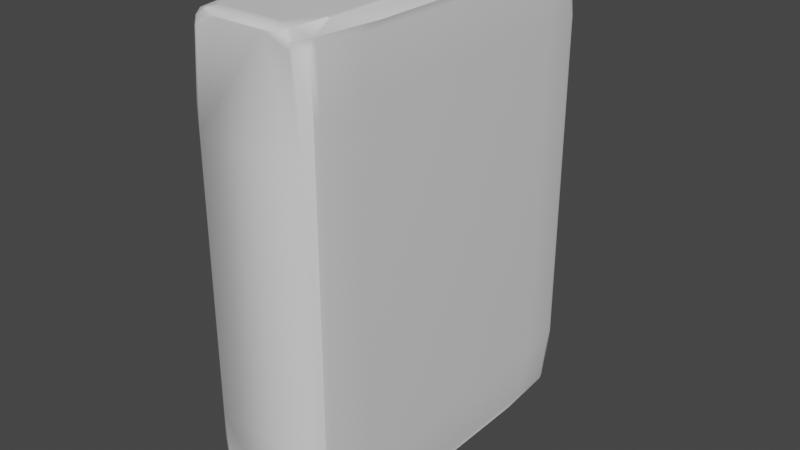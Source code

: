 # Source: stone_texture_pillar_3x4_sharp_2.blend  (saved by Blender 3.2.14; exported with 4.5.12 LTS)
import bpy
from mathutils import Matrix  # noqa: F401  (used for matrix-valued properties, if any)

bpy.ops.wm.read_factory_settings(use_empty=True)
scene = bpy.context.scene
scene.name = 'Scene'

# ---- collections
col_wall_1x4 = bpy.data.collections.new('wall 1x4'); scene.collection.children.link(col_wall_1x4)

# ---- materials (node trees are filled in below, after node groups)
mat_wall = bpy.data.materials.new('wall')
mat_wall.alpha_threshold = 0.0
mat_wall.use_transparent_shadow = False
mat_wall.line_color = (0.0, 0.0, 0.0, 1.0)

# ---- node groups
ng_auto_smooth = bpy.data.node_groups.new('Auto Smooth', 'GeometryNodeTree')
_s = ng_auto_smooth.interface.new_socket(name='Geometry', in_out='OUTPUT', socket_type='NodeSocketGeometry')
_s = ng_auto_smooth.interface.new_socket(name='Geometry', in_out='INPUT', socket_type='NodeSocketGeometry')
_s = ng_auto_smooth.interface.new_socket(name='Angle', in_out='INPUT', socket_type='NodeSocketFloat')
_s.subtype = 'ANGLE'
_s.min_value = 0.0
_s.max_value = 3.142
ng_auto_smooth.is_modifier = True
_N = ng_auto_smooth.nodes; _L = ng_auto_smooth.links
n0 = _N.new('NodeGroupOutput'); n0.name = 'Group Output'; n0.location = (480, -100)
n1 = _N.new('NodeGroupInput'); n1.name = 'Group Input'; n1.location = (-420, -300)
n2 = _N.new('NodeGroupInput'); n2.name = 'Group Input.001'; n2.location = (-60, -100)
n3 = _N.new('GeometryNodeSetShadeSmooth'); n3.name = 'Set Shade Smooth'; n3.location = (120, -100)
n3.domain = 'EDGE'
n4 = _N.new('GeometryNodeSetShadeSmooth'); n4.name = 'Set Shade Smooth.001'; n4.location = (300, -100)
n5 = _N.new('GeometryNodeInputMeshEdgeAngle'); n5.name = 'Edge Angle'; n5.location = (-420, -220)
n6 = _N.new('GeometryNodeInputEdgeSmooth'); n6.name = 'Is Edge Smooth'; n6.location = (-60, -160)
n7 = _N.new('GeometryNodeInputShadeSmooth'); n7.name = 'Is Face Smooth'; n7.location = (-240, -340)
n8 = _N.new('FunctionNodeBooleanMath'); n8.name = 'Boolean Math'; n8.location = (-60, -220)
n9 = _N.new('FunctionNodeCompare'); n9.name = 'Compare'; n9.location = (-240, -180)
n9.operation = 'LESS_EQUAL'
_L.new(n5.outputs[0], n9.inputs[0])
_L.new(n4.outputs[0], n0.inputs[0])
_L.new(n1.outputs[1], n9.inputs[1])
_L.new(n9.outputs[0], n8.inputs[0])
_L.new(n7.outputs[0], n8.inputs[1])
_L.new(n2.outputs[0], n3.inputs[0])
_L.new(n6.outputs[0], n3.inputs[1])
_L.new(n3.outputs[0], n4.inputs[0])
_L.new(n8.outputs[0], n3.inputs[2])
n0.is_active_output = True

# ---- material node trees
mat_wall.use_nodes = True; mat_wall.node_tree.nodes.clear()
_N = mat_wall.node_tree.nodes; _L = mat_wall.node_tree.links
n0 = _N.new('ShaderNodeOutputMaterial'); n0.name = 'Material Output'; n0.location = (300, 300)
n1 = _N.new('ShaderNodeBsdfPrincipled'); n1.name = 'Principled BSDF'; n1.location = (10, 300)
n1.distribution = 'GGX'
n1.subsurface_method = 'RANDOM_WALK_SKIN'
n1.inputs[2].default_value = 0.4
n1.inputs[3].default_value = 1.45
n1.inputs[27].default_value = (0.0, 0.0, 0.0, 1.0)
n1.inputs[28].default_value = 1.0
_L.new(n1.outputs[0], n0.inputs[0])
n0.is_active_output = True

# ---- world
world_world = bpy.data.worlds.new('World'); scene.world = world_world
world_world.use_nodes = True; world_world.node_tree.nodes.clear()
_N = world_world.node_tree.nodes; _L = world_world.node_tree.links
n0 = _N.new('ShaderNodeOutputWorld'); n0.name = 'World Output'; n0.location = (300, 300)
n1 = _N.new('ShaderNodeBackground'); n1.name = 'Background'; n1.location = (10, 300)
n1.inputs[0].default_value = (0.05088, 0.05088, 0.05088, 1.0)
_L.new(n1.outputs[0], n0.inputs[0])
n0.is_active_output = True
world_world.color = (0.05088, 0.05088, 0.05088)
world_world.use_sun_shadow = False
world_world.sun_shadow_jitter_overblur = 0.0

# ---- meshes
me_cube_005 = bpy.data.meshes.new('Cube.005')
me_cube_005.from_pydata([(1.0, 3.0, 4.0), (1.0, 3.0, -4.0), (1.0, -3.0, 4.0), (1.0, -3.0, -4.0), (-1.0, 3.0, 4.0), (-1.0, 3.0, -4.0), (-1.0, -3.0, 4.0), (-1.0, -3.0, -4.0), (1.0, 3.0, 3.844), (1.0, 3.0, -3.844), (-1.0, -3.0, -3.844), (-1.0, -3.0, 3.844), (1.0, -3.0, 3.844), (1.0, -3.0, -3.844), (-1.0, 3.0, -3.844), (-1.0, 3.0, 3.844), (-1.0, 2.83, -4.0), (-1.0, -2.83, -4.0), (1.0, 2.83, 4.0), (1.0, -2.83, 4.0), (-1.0, -2.83, 4.0), (-1.0, 2.83, 4.0), (1.0, -2.83, -4.0), (1.0, 2.83, -4.0), (1.0, 2.83, 3.844), (1.0, -2.83, 3.844), (1.0, 2.83, -3.844), (1.0, -2.83, -3.844), (-1.0, -2.83, 3.844), (-1.0, 2.83, 3.844), (-1.0, 2.83, -3.844), (-1.0, -2.83, -3.844), (1.0, 0.9432, -3.844), (1.0, -0.9432, -3.844), (1.0, -0.9432, -4.0), (1.0, 0.9432, -4.0), (-1.0, -0.9432, 3.844), (-1.0, 0.9432, 3.844), (-1.0, 0.9432, -3.844), (-1.0, -0.9432, -3.844), (1.0, 0.9432, 3.844), (1.0, -0.9432, 3.844), (-1.0, 0.9432, -4.0), (-1.0, -0.9432, -4.0), (1.0, 0.9432, 4.0), (1.0, -0.9432, 4.0), (-1.0, -0.9432, 4.0), (-1.0, 0.9432, 4.0), (-1.0, 3.0, -2.745), (-1.0, 3.0, -1.647), (-1.0, 3.0, -0.5491), (-1.0, 3.0, 0.5491), (-1.0, 3.0, 1.647), (-1.0, 3.0, 2.745), (1.0, 3.0, 2.745), (1.0, 3.0, 1.647), (1.0, 3.0, 0.5491), (1.0, 3.0, -0.5491), (1.0, 3.0, -1.647), (1.0, 3.0, -2.745), (1.0, -3.0, 2.745), (1.0, -3.0, 1.647), (1.0, -3.0, 0.5491), (1.0, -3.0, -0.5491), (1.0, -3.0, -1.647), (1.0, -3.0, -2.745), (-1.0, -3.0, -2.745), (-1.0, -3.0, -1.647), (-1.0, -3.0, -0.5491), (-1.0, -3.0, 0.5491), (-1.0, -3.0, 1.647), (-1.0, -3.0, 2.745), (-1.0, 2.83, 2.745), (-1.0, 2.83, 1.647), (-1.0, 2.83, 0.5491), (-1.0, 2.83, -0.5491), (-1.0, 2.83, -1.647), (-1.0, 2.83, -2.745), (-1.0, -2.83, -2.745), (-1.0, -2.83, -1.647), (-1.0, -2.83, -0.5491), (-1.0, -2.83, 0.5491), (-1.0, -2.83, 1.647), (-1.0, -2.83, 2.745), (1.0, -2.83, 2.745), (1.0, -2.83, 1.647), (1.0, -2.83, 0.5491), (1.0, -2.83, -0.5491), (1.0, -2.83, -1.647), (1.0, -2.83, -2.745), (1.0, 2.83, -2.745), (1.0, 2.83, -1.647), (1.0, 2.83, -0.5491), (1.0, 2.83, 0.5491), (1.0, 2.83, 1.647), (1.0, 2.83, 2.745), (1.0, -0.9432, -2.745), (1.0, -0.9432, -1.647), (1.0, -0.9432, -0.5491), (1.0, -0.9432, 0.5491), (1.0, -0.9432, 1.647), (1.0, -0.9432, 2.745), (1.0, 0.9432, -2.745), (1.0, 0.9432, -1.647), (1.0, 0.9432, -0.5491), (1.0, 0.9432, 0.5491), (1.0, 0.9432, 1.647), (1.0, 0.9432, 2.745), (-1.0, 0.9432, -2.745), (-1.0, 0.9432, -1.647), (-1.0, 0.9432, -0.5491), (-1.0, 0.9432, 0.5491), (-1.0, 0.9432, 1.647), (-1.0, 0.9432, 2.745), (-1.0, -0.9432, -2.745), (-1.0, -0.9432, -1.647), (-1.0, -0.9432, -0.5491), (-1.0, -0.9432, 0.5491), (-1.0, -0.9432, 1.647), (-1.0, -0.9432, 2.745)], [], [(29, 21, 4, 15), (3, 13, 10, 7), (25, 19, 2, 12), (15, 4, 0, 8), (11, 6, 20, 28), (0, 4, 21, 18), (5, 14, 9, 1), (12, 2, 6, 11), (17, 22, 3, 7), (48, 59, 9, 14), (59, 90, 26, 9), (66, 78, 31, 10), (65, 66, 10, 13), (89, 65, 13, 27), (22, 27, 13, 3), (77, 48, 14, 30), (5, 1, 23, 16), (19, 20, 6, 2), (1, 9, 26, 23), (16, 30, 14, 5), (8, 0, 18, 24), (32, 35, 23, 26), (114, 39, 31, 78), (102, 32, 26, 90), (39, 43, 17, 31), (44, 40, 24, 18), (46, 36, 28, 20), (35, 42, 16, 23), (47, 44, 18, 21), (7, 10, 31, 17), (20, 19, 45, 46), (46, 45, 44, 47), (22, 17, 43, 34), (34, 43, 42, 35), (21, 29, 37, 47), (47, 37, 36, 46), (19, 25, 41, 45), (45, 41, 40, 44), (30, 16, 42, 38), (38, 42, 43, 39), (89, 27, 33, 96), (96, 33, 32, 102), (77, 30, 38, 108), (108, 38, 39, 114), (27, 22, 34, 33), (33, 34, 35, 32), (37, 113, 119, 36), (113, 112, 118, 119), (112, 111, 117, 118), (111, 110, 116, 117), (110, 109, 115, 116), (109, 108, 114, 115), (29, 72, 113, 37), (72, 73, 112, 113), (73, 74, 111, 112), (74, 75, 110, 111), (75, 76, 109, 110), (76, 77, 108, 109), (41, 101, 107, 40), (101, 100, 106, 107), (100, 99, 105, 106), (99, 98, 104, 105), (98, 97, 103, 104), (97, 96, 102, 103), (25, 84, 101, 41), (84, 85, 100, 101), (85, 86, 99, 100), (86, 87, 98, 99), (87, 88, 97, 98), (88, 89, 96, 97), (40, 107, 95, 24), (107, 106, 94, 95), (106, 105, 93, 94), (105, 104, 92, 93), (104, 103, 91, 92), (103, 102, 90, 91), (36, 119, 83, 28), (119, 118, 82, 83), (118, 117, 81, 82), (117, 116, 80, 81), (116, 115, 79, 80), (115, 114, 78, 79), (29, 15, 53, 72), (72, 53, 52, 73), (73, 52, 51, 74), (74, 51, 50, 75), (75, 50, 49, 76), (76, 49, 48, 77), (25, 12, 60, 84), (84, 60, 61, 85), (85, 61, 62, 86), (86, 62, 63, 87), (87, 63, 64, 88), (88, 64, 65, 89), (12, 11, 71, 60), (60, 71, 70, 61), (61, 70, 69, 62), (62, 69, 68, 63), (63, 68, 67, 64), (64, 67, 66, 65), (11, 28, 83, 71), (71, 83, 82, 70), (70, 82, 81, 69), (69, 81, 80, 68), (68, 80, 79, 67), (67, 79, 78, 66), (8, 24, 95, 54), (54, 95, 94, 55), (55, 94, 93, 56), (56, 93, 92, 57), (57, 92, 91, 58), (58, 91, 90, 59), (15, 8, 54, 53), (53, 54, 55, 52), (52, 55, 56, 51), (51, 56, 57, 50), (50, 57, 58, 49), (49, 58, 59, 48)])
me_cube_005.polygons.foreach_set('use_smooth', [True] * 118)
_uv = me_cube_005.uv_layers.new(name='UVMap')
_uv.uv.foreach_set('vector', [0.6201, 0.2429, 0.625, 0.2429, 0.625, 0.25, 0.6201, 0.25, 0.375, 0.75, 0.3799, 0.75, 0.3799, 1.0, 0.375, 1.0, 0.6201, 0.7429, 0.625, 0.7429, 0.625, 0.75, 0.6201, 0.75, 0.6201, 0.25, 0.625, 0.25, 0.625, 0.5, 0.6201, 0.5, 0.6201, 0.0, 0.625, 0.0, 0.625, 0.007103, 0.6201, 0.007103, 0.625, 0.5, 0.875, 0.5, 0.875, 0.5071, 0.625, 0.5071, 0.375, 0.25, 0.3799, 0.25, 0.3799, 0.5, 0.375, 0.5, 0.6201, 0.75, 0.625, 0.75, 0.625, 1.0, 0.6201, 1.0, 0.125, 0.7429, 0.375, 0.7429, 0.375, 0.75, 0.125, 0.75, 0.4142, 0.25, 0.4142, 0.5, 0.3799, 0.5, 0.3799, 0.25, 0.4142, 0.5, 0.4142, 0.5071, 0.3799, 0.5071, 0.3799, 0.5, 0.4142, 0.0, 0.4142, 0.007103, 0.3799, 0.007103, 0.3799, 0.0, 0.4142, 0.75, 0.4142, 1.0, 0.3799, 1.0, 0.3799, 0.75, 0.4142, 0.7429, 0.4142, 0.75, 0.3799, 0.75, 0.3799, 0.7429, 0.375, 0.7429, 0.3799, 0.7429, 0.3799, 0.75, 0.375, 0.75, 0.4142, 0.2429, 0.4142, 0.25, 0.3799, 0.25, 0.3799, 0.2429, 0.125, 0.5, 0.375, 0.5, 0.375, 0.5071, 0.125, 0.5071, 0.625, 0.7429, 0.875, 0.7429, 0.875, 0.75, 0.625, 0.75, 0.375, 0.5, 0.3799, 0.5, 0.3799, 0.5071, 0.375, 0.5071, 0.375, 0.2429, 0.3799, 0.2429, 0.3799, 0.25, 0.375, 0.25, 0.6201, 0.5, 0.625, 0.5, 0.625, 0.5071, 0.6201, 0.5071, 0.3799, 0.5857, 0.375, 0.5857, 0.375, 0.5071, 0.3799, 0.5071, 0.4142, 0.0857, 0.3799, 0.0857, 0.3799, 0.007103, 0.4142, 0.007103, 0.4142, 0.5857, 0.3799, 0.5857, 0.3799, 0.5071, 0.4142, 0.5071, 0.3799, 0.0857, 0.375, 0.0857, 0.375, 0.007103, 0.3799, 0.007103, 0.625, 0.5857, 0.6201, 0.5857, 0.6201, 0.5071, 0.625, 0.5071, 0.625, 0.0857, 0.6201, 0.0857, 0.6201, 0.007103, 0.625, 0.007103, 0.375, 0.5857, 0.125, 0.5857, 0.125, 0.5071, 0.375, 0.5071, 0.875, 0.5857, 0.625, 0.5857, 0.625, 0.5071, 0.875, 0.5071, 0.375, 0.0, 0.3799, 0.0, 0.3799, 0.007103, 0.375, 0.007103, 0.875, 0.7429, 0.625, 0.7429, 0.625, 0.6643, 0.875, 0.6643, 0.875, 0.6643, 0.625, 0.6643, 0.625, 0.5857, 0.875, 0.5857, 0.375, 0.7429, 0.125, 0.7429, 0.125, 0.6643, 0.375, 0.6643, 0.375, 0.6643, 0.125, 0.6643, 0.125, 0.5857, 0.375, 0.5857, 0.625, 0.2429, 0.6201, 0.2429, 0.6201, 0.1643, 0.625, 0.1643, 0.625, 0.1643, 0.6201, 0.1643, 0.6201, 0.0857, 0.625, 0.0857, 0.625, 0.7429, 0.6201, 0.7429, 0.6201, 0.6643, 0.625, 0.6643, 0.625, 0.6643, 0.6201, 0.6643, 0.6201, 0.5857, 0.625, 0.5857, 0.3799, 0.2429, 0.375, 0.2429, 0.375, 0.1643, 0.3799, 0.1643, 0.3799, 0.1643, 0.375, 0.1643, 0.375, 0.0857, 0.3799, 0.0857, 0.4142, 0.7429, 0.3799, 0.7429, 0.3799, 0.6643, 0.4142, 0.6643, 0.4142, 0.6643, 0.3799, 0.6643, 0.3799, 0.5857, 0.4142, 0.5857, 0.4142, 0.2429, 0.3799, 0.2429, 0.3799, 0.1643, 0.4142, 0.1643, 0.4142, 0.1643, 0.3799, 0.1643, 0.3799, 0.0857, 0.4142, 0.0857, 0.3799, 0.7429, 0.375, 0.7429, 0.375, 0.6643, 0.3799, 0.6643, 0.3799, 0.6643, 0.375, 0.6643, 0.375, 0.5857, 0.3799, 0.5857, 0.6201, 0.1643, 0.5858, 0.1643, 0.5858, 0.0857, 0.6201, 0.0857, 0.5858, 0.1643, 0.5515, 0.1643, 0.5515, 0.0857, 0.5858, 0.0857, 0.5515, 0.1643, 0.5172, 0.1643, 0.5172, 0.0857, 0.5515, 0.0857, 0.5172, 0.1643, 0.4828, 0.1643, 0.4828, 0.0857, 0.5172, 0.0857, 0.4828, 0.1643, 0.4485, 0.1643, 0.4485, 0.0857, 0.4828, 0.0857, 0.4485, 0.1643, 0.4142, 0.1643, 0.4142, 0.0857, 0.4485, 0.0857, 0.6201, 0.2429, 0.5858, 0.2429, 0.5858, 0.1643, 0.6201, 0.1643, 0.5858, 0.2429, 0.5515, 0.2429, 0.5515, 0.1643, 0.5858, 0.1643, 0.5515, 0.2429, 0.5172, 0.2429, 0.5172, 0.1643, 0.5515, 0.1643, 0.5172, 0.2429, 0.4828, 0.2429, 0.4828, 0.1643, 0.5172, 0.1643, 0.4828, 0.2429, 0.4485, 0.2429, 0.4485, 0.1643, 0.4828, 0.1643, 0.4485, 0.2429, 0.4142, 0.2429, 0.4142, 0.1643, 0.4485, 0.1643, 0.6201, 0.6643, 0.5858, 0.6643, 0.5858, 0.5857, 0.6201, 0.5857, 0.5858, 0.6643, 0.5515, 0.6643, 0.5515, 0.5857, 0.5858, 0.5857, 0.5515, 0.6643, 0.5172, 0.6643, 0.5172, 0.5857, 0.5515, 0.5857, 0.5172, 0.6643, 0.4828, 0.6643, 0.4828, 0.5857, 0.5172, 0.5857, 0.4828, 0.6643, 0.4485, 0.6643, 0.4485, 0.5857, 0.4828, 0.5857, 0.4485, 0.6643, 0.4142, 0.6643, 0.4142, 0.5857, 0.4485, 0.5857, 0.6201, 0.7429, 0.5858, 0.7429, 0.5858, 0.6643, 0.6201, 0.6643, 0.5858, 0.7429, 0.5515, 0.7429, 0.5515, 0.6643, 0.5858, 0.6643, 0.5515, 0.7429, 0.5172, 0.7429, 0.5172, 0.6643, 0.5515, 0.6643, 0.5172, 0.7429, 0.4828, 0.7429, 0.4828, 0.6643, 0.5172, 0.6643, 0.4828, 0.7429, 0.4485, 0.7429, 0.4485, 0.6643, 0.4828, 0.6643, 0.4485, 0.7429, 0.4142, 0.7429, 0.4142, 0.6643, 0.4485, 0.6643, 0.6201, 0.5857, 0.5858, 0.5857, 0.5858, 0.5071, 0.6201, 0.5071, 0.5858, 0.5857, 0.5515, 0.5857, 0.5515, 0.5071, 0.5858, 0.5071, 0.5515, 0.5857, 0.5172, 0.5857, 0.5172, 0.5071, 0.5515, 0.5071, 0.5172, 0.5857, 0.4828, 0.5857, 0.4828, 0.5071, 0.5172, 0.5071, 0.4828, 0.5857, 0.4485, 0.5857, 0.4485, 0.5071, 0.4828, 0.5071, 0.4485, 0.5857, 0.4142, 0.5857, 0.4142, 0.5071, 0.4485, 0.5071, 0.6201, 0.0857, 0.5858, 0.0857, 0.5858, 0.007103, 0.6201, 0.007103, 0.5858, 0.0857, 0.5515, 0.0857, 0.5515, 0.007103, 0.5858, 0.007103, 0.5515, 0.0857, 0.5172, 0.0857, 0.5172, 0.007103, 0.5515, 0.007103, 0.5172, 0.0857, 0.4828, 0.0857, 0.4828, 0.007103, 0.5172, 0.007103, 0.4828, 0.0857, 0.4485, 0.0857, 0.4485, 0.007103, 0.4828, 0.007103, 0.4485, 0.0857, 0.4142, 0.0857, 0.4142, 0.007103, 0.4485, 0.007103, 0.6201, 0.2429, 0.6201, 0.25, 0.5858, 0.25, 0.5858, 0.2429, 0.5858, 0.2429, 0.5858, 0.25, 0.5515, 0.25, 0.5515, 0.2429, 0.5515, 0.2429, 0.5515, 0.25, 0.5172, 0.25, 0.5172, 0.2429, 0.5172, 0.2429, 0.5172, 0.25, 0.4828, 0.25, 0.4828, 0.2429, 0.4828, 0.2429, 0.4828, 0.25, 0.4485, 0.25, 0.4485, 0.2429, 0.4485, 0.2429, 0.4485, 0.25, 0.4142, 0.25, 0.4142, 0.2429, 0.6201, 0.7429, 0.6201, 0.75, 0.5858, 0.75, 0.5858, 0.7429, 0.5858, 0.7429, 0.5858, 0.75, 0.5515, 0.75, 0.5515, 0.7429, 0.5515, 0.7429, 0.5515, 0.75, 0.5172, 0.75, 0.5172, 0.7429, 0.5172, 0.7429, 0.5172, 0.75, 0.4828, 0.75, 0.4828, 0.7429, 0.4828, 0.7429, 0.4828, 0.75, 0.4485, 0.75, 0.4485, 0.7429, 0.4485, 0.7429, 0.4485, 0.75, 0.4142, 0.75, 0.4142, 0.7429, 0.6201, 0.75, 0.6201, 1.0, 0.5858, 1.0, 0.5858, 0.75, 0.5858, 0.75, 0.5858, 1.0, 0.5515, 1.0, 0.5515, 0.75, 0.5515, 0.75, 0.5515, 1.0, 0.5172, 1.0, 0.5172, 0.75, 0.5172, 0.75, 0.5172, 1.0, 0.4828, 1.0, 0.4828, 0.75, 0.4828, 0.75, 0.4828, 1.0, 0.4485, 1.0, 0.4485, 0.75, 0.4485, 0.75, 0.4485, 1.0, 0.4142, 1.0, 0.4142, 0.75, 0.6201, 0.0, 0.6201, 0.007103, 0.5858, 0.007103, 0.5858, 0.0, 0.5858, 0.0, 0.5858, 0.007103, 0.5515, 0.007103, 0.5515, 0.0, 0.5515, 0.0, 0.5515, 0.007103, 0.5172, 0.007103, 0.5172, 0.0, 0.5172, 0.0, 0.5172, 0.007103, 0.4828, 0.007103, 0.4828, 0.0, 0.4828, 0.0, 0.4828, 0.007103, 0.4485, 0.007103, 0.4485, 0.0, 0.4485, 0.0, 0.4485, 0.007103, 0.4142, 0.007103, 0.4142, 0.0, 0.6201, 0.5, 0.6201, 0.5071, 0.5858, 0.5071, 0.5858, 0.5, 0.5858, 0.5, 0.5858, 0.5071, 0.5515, 0.5071, 0.5515, 0.5, 0.5515, 0.5, 0.5515, 0.5071, 0.5172, 0.5071, 0.5172, 0.5, 0.5172, 0.5, 0.5172, 0.5071, 0.4828, 0.5071, 0.4828, 0.5, 0.4828, 0.5, 0.4828, 0.5071, 0.4485, 0.5071, 0.4485, 0.5, 0.4485, 0.5, 0.4485, 0.5071, 0.4142, 0.5071, 0.4142, 0.5, 0.6201, 0.25, 0.6201, 0.5, 0.5858, 0.5, 0.5858, 0.25, 0.5858, 0.25, 0.5858, 0.5, 0.5515, 0.5, 0.5515, 0.25, 0.5515, 0.25, 0.5515, 0.5, 0.5172, 0.5, 0.5172, 0.25, 0.5172, 0.25, 0.5172, 0.5, 0.4828, 0.5, 0.4828, 0.25, 0.4828, 0.25, 0.4828, 0.5, 0.4485, 0.5, 0.4485, 0.25, 0.4485, 0.25, 0.4485, 0.5, 0.4142, 0.5, 0.4142, 0.25])
me_cube_005.materials.append(mat_wall)
me_cube_005.use_mirror_vertex_groups = False
me_cube_005.update()

# ---- objects
ob_cube_005 = bpy.data.objects.new('Cube.005', me_cube_005)

# ---- transforms, parenting, visibility, modifiers, constraints
ob_cube_005.location = (0.0, 0.0, 0.0)
ob_cube_005.lock_rotations_4d = False
ob_cube_005.empty_display_type = 'ARROWS'
ob_cube_005.lineart.crease_threshold = 0.0
_m = ob_cube_005.modifiers.new('Subdivision', 'SUBSURF')
_m.levels = 6
_m = ob_cube_005.modifiers.new('Displace', 'DISPLACE')
_m.mid_level = 0.0
_m.strength = 0.2
_m = ob_cube_005.modifiers.new('Decimate', 'DECIMATE')
_m.ratio = 0.1
_m.use_collapse_triangulate = True
_m = ob_cube_005.modifiers.new('Decimate.001', 'DECIMATE')
_m.decimate_type = 'DISSOLVE'
_m.angle_limit = 0.2618
_m.use_dissolve_boundaries = True
_m = ob_cube_005.modifiers.new('Smooth', 'SMOOTH')
_m.iterations = 2
_m = ob_cube_005.modifiers.new('Bevel', 'BEVEL')
_m.width = 10.0
_m.width_pct = 10.0
_m.angle_limit = 0.3491
_m.use_clamp_overlap = False
_m.offset_type = 'PERCENT'
_m.loop_slide = False
_m = ob_cube_005.modifiers.new('WeightedNormal', 'WEIGHTED_NORMAL')
_m.keep_sharp = True
_m = ob_cube_005.modifiers.new('Auto Smooth', 'NODES')
_m.node_group = ng_auto_smooth
_gi = [s.identifier for s in ng_auto_smooth.interface.items_tree if s.item_type == 'SOCKET' and s.in_out == 'INPUT']
_m[_gi[1]] = 0.5236  # Angle
_m = ob_cube_005.modifiers.new('Triangulate', 'TRIANGULATE')
_m.keep_custom_normals = True

# ---- collection membership
col_wall_1x4.objects.link(ob_cube_005)

# ---- scene / render settings (as saved in the file)
scene.frame_start = 1; scene.frame_end = 250; scene.frame_set(1)
scene.render.engine = 'BLENDER_EEVEE_NEXT'
scene.cycles.sampling_pattern = 'TABULATED_SOBOL'
scene.cycles.use_light_tree = False
scene.view_settings.view_transform = 'Filmic'
bpy.context.view_layer.update()

# ---- added for rendering (the .blend has no active camera and no usable light): camera, sun
cam_auto = bpy.data.cameras.new('AutoCamera')
cam_auto.lens = 50.0
cam_auto.sensor_width = 36.0
cam_auto.clip_end = 1000.0
ob_auto_camera = bpy.data.objects.new('AutoCamera', cam_auto)
scene.collection.objects.link(ob_auto_camera)
ob_auto_camera.location = (10.021, -12.0431, 8.0485)
ob_auto_camera.rotation_euler = (1.09748, -7.21219e-08, 0.694738)
scene.camera = ob_auto_camera
light_auto_sun = bpy.data.lights.new('AutoSun', 'SUN')
light_auto_sun.energy = 3.0
light_auto_sun.angle = 0.0523599
ob_auto_sun = bpy.data.objects.new('AutoSun', light_auto_sun)
scene.collection.objects.link(ob_auto_sun)
ob_auto_sun.rotation_euler = (0.872665, 0.174533, 0.523599)
bpy.context.view_layer.update()
